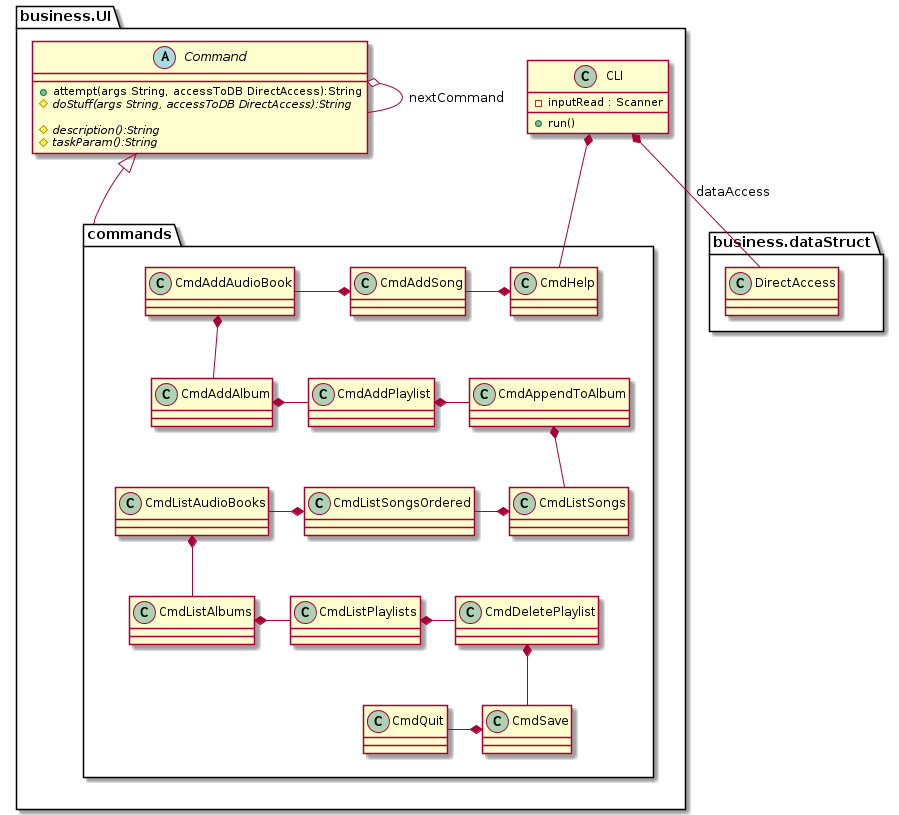

The diagram above was rendered by PlantUML. Its source (embedded in the PNG):
@startuml UI
  namespace business.UI {
    class business.UI.CLI {
        - inputRead : Scanner

        + run()
    }
  }


  namespace business.UI {
    abstract class business.UI.Command {
        + attempt(args String, accessToDB DirectAccess):String
        {abstract} # doStuff(args String, accessToDB DirectAccess):String

        {abstract} # description():String
        {abstract} # taskParam():String
    }
  }

  namespace business.UI.commands{
    class CmdHelp
    class CmdAddSong
    class CmdAddAudioBook
    class CmdAddAlbum
    class CmdAddPlaylist
    class CmdAppendToAlbum
    class CmdListSongs
    class CmdListSongsOrdered
    class CmdListAudioBooks
    class CmdListAlbums
    class CmdListPlaylists
    class CmdDeletePlaylist
    class CmdSave
    class CmdQuit
  }

  business.UI.Command <|-down- business.UI.commands

  business.UI.CLI *-- business.UI.commands.CmdHelp
  business.UI.commands.CmdHelp *-left- business.UI.commands.CmdAddSong
  business.UI.commands.CmdAddSong *-left- business.UI.commands.CmdAddAudioBook
  business.UI.commands.CmdAddAudioBook *-down- business.UI.commands.CmdAddAlbum
  business.UI.commands.CmdAddAlbum *-right- business.UI.commands.CmdAddPlaylist
  business.UI.commands.CmdAddPlaylist *-right- business.UI.commands.CmdAppendToAlbum
  business.UI.commands.CmdAppendToAlbum *-down- business.UI.commands.CmdListSongs
  business.UI.commands.CmdListSongs *-left- business.UI.commands.CmdListSongsOrdered
  business.UI.commands.CmdListSongsOrdered *-left- business.UI.commands.CmdListAudioBooks
  business.UI.commands.CmdListAudioBooks *-down- business.UI.commands.CmdListAlbums
  business.UI.commands.CmdListAlbums *-right- business.UI.commands.CmdListPlaylists
  business.UI.commands.CmdListPlaylists *-right- business.UI.commands.CmdDeletePlaylist
  business.UI.commands.CmdDeletePlaylist *-down- business.UI.commands.CmdSave
  business.UI.commands.CmdSave *-left- business.UI.commands.CmdQuit

  business.UI.CLI *-- business.dataStruct.DirectAccess : dataAccess
  business.UI.Command o-- business.UI.Command : nextCommand
@enduml